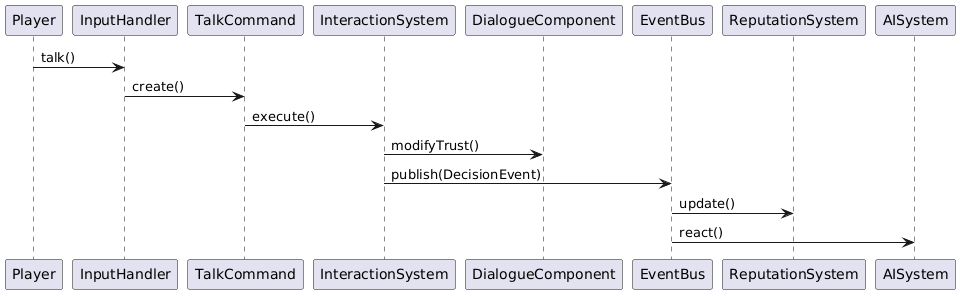

The diagram above was rendered by PlantUML. Its source (embedded in the PNG):
@startuml
Player -> InputHandler : talk()
InputHandler -> TalkCommand : create()

TalkCommand -> InteractionSystem : execute()

InteractionSystem -> DialogueComponent : modifyTrust()
InteractionSystem -> EventBus : publish(DecisionEvent)

EventBus -> ReputationSystem : update()
EventBus -> AISystem : react()
@enduml